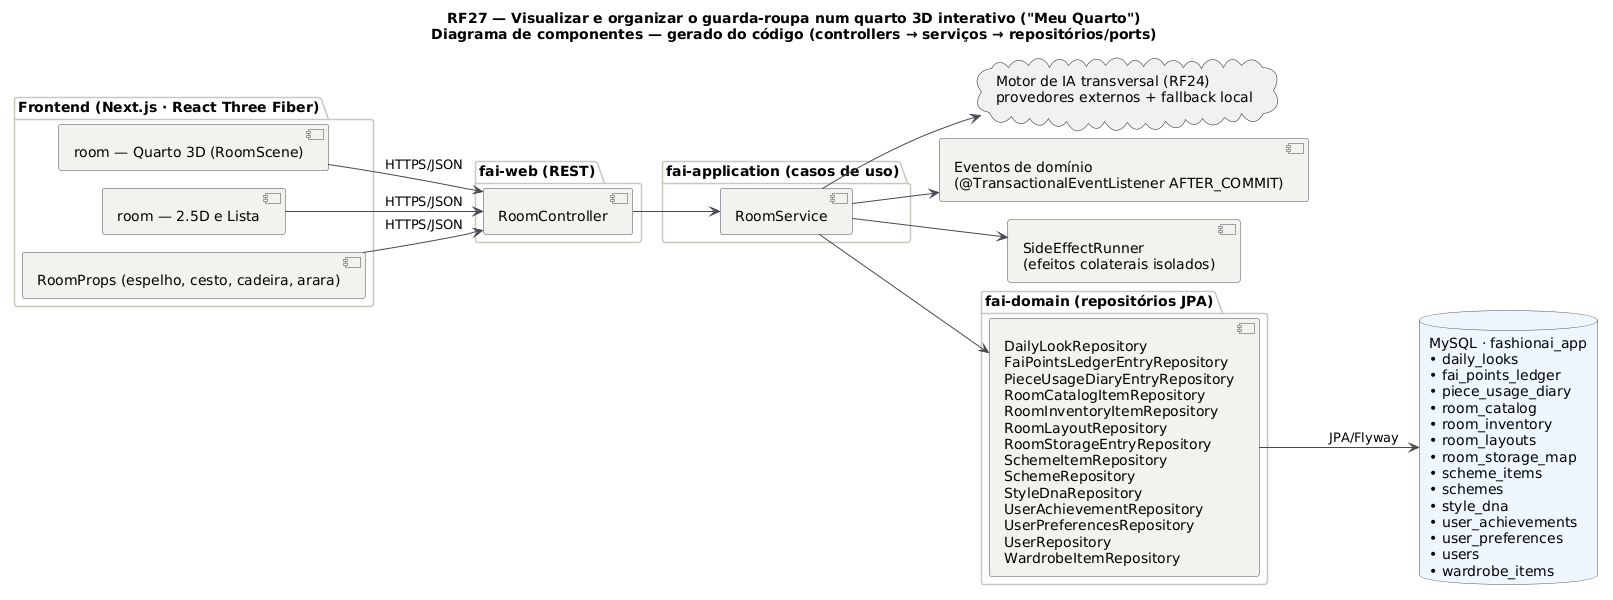

The diagram above was rendered by PlantUML. Its source (embedded in the PNG):
@startuml RF27_Componentes
title RF27 — Visualizar e organizar o guarda-roupa num quarto 3D interativo ("Meu Quarto")\nDiagrama de componentes — gerado do código (controllers → serviços → repositórios/ports)
!pragma layout smetana
skinparam backgroundColor #FFFFFF
skinparam component {
  BackgroundColor #F4F2EF
  BorderColor #4A4852
  ArrowColor #4A4852
}
skinparam package {
  BorderColor #CBC6BE
}
skinparam database {
  BackgroundColor #EEF6FF
  BorderColor #4A4852
}
left to right direction

package "Frontend (Next.js · React Three Fiber)" {
  component "room — Quarto 3D (RoomScene)" as FE0
  component "room — 2.5D e Lista" as FE1
  component "RoomProps (espelho, cesto, cadeira, arara)" as FE2
}
package "fai-web (REST)" {
  [RoomController] as RoomController
}
package "fai-application (casos de uso)" {
  [RoomService] as RoomService
}
package "fai-domain (repositórios JPA)" {
  [DailyLookRepository\nFaiPointsLedgerEntryRepository\nPieceUsageDiaryEntryRepository\nRoomCatalogItemRepository\nRoomInventoryItemRepository\nRoomLayoutRepository\nRoomStorageEntryRepository\nSchemeItemRepository\nSchemeRepository\nStyleDnaRepository\nUserAchievementRepository\nUserPreferencesRepository\nUserRepository\nWardrobeItemRepository] as REPOS
}
database "MySQL · fashionai_app\n• daily_looks\n• fai_points_ledger\n• piece_usage_diary\n• room_catalog\n• room_inventory\n• room_layouts\n• room_storage_map\n• scheme_items\n• schemes\n• style_dna\n• user_achievements\n• user_preferences\n• users\n• wardrobe_items" as DB
cloud "Motor de IA transversal (RF24)\nprovedores externos + fallback local" as P_ai
[Eventos de domínio\n(@TransactionalEventListener AFTER_COMMIT)] as P_events
[SideEffectRunner\n(efeitos colaterais isolados)] as P_side

FE0 --> RoomController : HTTPS/JSON
FE1 --> RoomController : HTTPS/JSON
FE2 --> RoomController : HTTPS/JSON
RoomController --> RoomService
RoomService --> REPOS
RoomService --> P_ai
RoomService --> P_events
RoomService --> P_side
REPOS --> DB : JPA/Flyway
@enduml